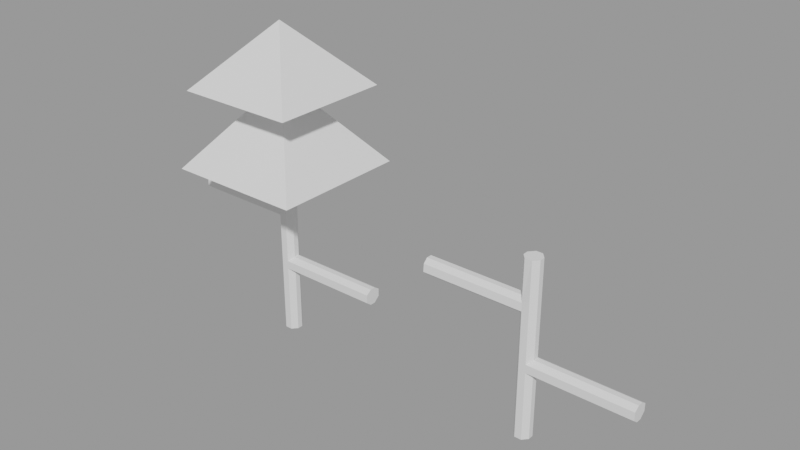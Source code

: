 # Source: Skov_ting.blend  (saved by Blender 4.1.24; exported with 4.5.12 LTS)
import bpy
from mathutils import Matrix  # noqa: F401  (used for matrix-valued properties, if any)

bpy.ops.wm.read_factory_settings(use_empty=True)
scene = bpy.context.scene
scene.name = 'Tree w & w/o top part'

# ---- meshes
me_cube_001 = bpy.data.meshes.new('Cube.001')
me_cube_001.from_pydata([(-0.4286, -1.0, -1.0), (-0.4286, -1.0, 1.0), (-0.4, 1.0, -1.0), (-0.4, 1.0, 1.0), (0.4369, -1.0, -1.0), (0.4369, -1.0, 1.0), (0.4, 1.0, -1.0), (0.4, 1.0, 1.0), (-0.4286, -1.0, 20.62), (-0.4, 1.0, 20.62), (0.4, 1.0, 20.62), (0.4369, -1.0, 20.62), (-1.0, -1.0, 29.78), (-1.0, 1.0, 29.78), (1.0, 1.0, 29.78), (1.0, -1.0, 29.78), (0.0, 0.0, 37.82), (-8.447, -8.447, 20.62), (-8.447, 8.447, 20.62), (8.447, 8.447, 20.62), (8.447, -8.447, 20.62), (-1.0, -1.0, 29.78), (-1.0, 1.0, 29.78), (1.0, 1.0, 29.78), (1.0, -1.0, 29.78), (7.467, 7.467, 30.01), (7.467, -7.467, 30.01), (-7.467, -7.467, 30.01), (-7.467, 7.467, 30.01), (-0.5291, -0.8856, 15.47), (-0.4, 1.0, 15.52), (0.4369, -1.0, 16.0), (0.4, 1.0, 16.0), (-0.4, 1.0, 14.46), (0.4, 1.0, 13.98), (-0.4644, -0.9592, 14.51), (0.4369, -1.0, 13.98), (-0.4, 1.0, 8.992), (0.4, 1.0, 8.543), (-0.4286, -1.0, 8.992), (0.4369, -1.0, 8.52), (-0.4, 1.0, 7.008), (0.4, 1.0, 7.622), (-0.4286, -1.0, 7.008), (0.4369, -1.0, 7.512), (-13.04, -0.9592, 14.51), (-13.04, -0.8856, 15.47), (-13.04, 1.0, 15.52), (-13.04, 1.0, 14.46), (13.01, -1.0, 7.512), (13.01, -1.0, 8.52), (13.01, 1.0, 8.543), (13.01, 1.0, 7.622), (-1.0, -0.35, -1.0), (-1.0, -0.35, 1.0), (1.0, -0.35, -1.0), (1.0, -0.35, 1.0), (-1.0, -0.35, 20.62), (1.0, -0.35, 20.62), (-1.0, -0.35, 29.78), (1.0, -0.35, 29.78), (-8.447, -2.956, 20.62), (8.447, -2.956, 20.62), (-1.0, -0.35, 29.78), (1.0, -0.35, 29.78), (-7.467, -2.613, 30.01), (7.467, -2.613, 30.01), (1.0, -0.35, 16.0), (-1.0, -0.35, 16.0), (-1.0, -0.35, 13.98), (1.0, -0.35, 13.98), (1.0, -0.35, 8.992), (-1.0, -0.35, 8.992), (-1.0, -0.35, 7.008), (1.0, -0.35, 7.008), (-13.04, -0.35, 16.0), (-13.04, -0.35, 13.98), (13.01, -0.35, 8.992), (13.01, -0.35, 7.008), (-1.0, 0.325, 1.0), (1.0, 0.325, -1.0), (-1.0, 0.325, 20.62), (-1.0, 0.325, 29.78), (-8.447, 2.745, 20.62), (-1.0, 0.325, 29.78), (-7.467, 2.427, 30.01), (-1.0, 0.325, 16.0), (-1.0, 0.325, 13.98), (-1.0, 0.325, 8.992), (-1.0, 0.325, 7.008), (-13.04, 0.325, 16.0), (-13.04, 0.325, 13.98), (-1.0, 0.325, -1.0), (1.0, 0.325, 1.0), (1.0, 0.325, 20.62), (1.0, 0.325, 29.78), (8.447, 2.745, 20.62), (1.0, 0.325, 29.78), (7.467, 2.427, 30.01), (1.0, 0.325, 16.0), (1.0, 0.325, 13.98), (1.0, 0.325, 8.992), (1.0, 0.325, 7.008), (13.01, 0.325, 8.992), (13.01, 0.325, 7.008), (33.67, -1.0, -1.0), (33.67, -1.0, 1.0), (33.7, 1.0, -1.0), (33.7, 1.0, 1.0), (34.53, -1.0, -1.0), (34.53, -1.0, 1.0), (34.5, 1.0, -1.0), (34.5, 1.0, 1.0), (33.67, -1.0, 20.62), (33.7, 1.0, 20.62), (34.5, 1.0, 20.62), (34.53, -1.0, 20.62), (33.57, -0.8856, 15.47), (33.7, 1.0, 15.52), (34.53, -1.0, 16.0), (34.5, 1.0, 16.0), (33.7, 1.0, 14.46), (34.5, 1.0, 13.98), (33.63, -0.9592, 14.51), (34.53, -1.0, 13.98), (33.7, 1.0, 8.992), (34.5, 1.0, 8.543), (33.67, -1.0, 8.992), (34.53, -1.0, 8.52), (33.7, 1.0, 7.008), (34.5, 1.0, 7.622), (33.67, -1.0, 7.008), (34.53, -1.0, 7.512), (21.06, -0.9592, 14.51), (21.06, -0.8856, 15.47), (21.06, 1.0, 15.52), (21.06, 1.0, 14.46), (47.1, -1.0, 7.512), (47.1, -1.0, 8.52), (47.1, 1.0, 8.543), (47.1, 1.0, 7.622), (33.1, -0.35, -1.0), (33.1, -0.35, 1.0), (35.1, -0.35, -1.0), (35.1, -0.35, 1.0), (33.1, -0.35, 20.62), (35.1, -0.35, 20.62), (35.1, -0.35, 16.0), (33.1, -0.35, 16.0), (33.1, -0.35, 13.98), (35.1, -0.35, 13.98), (35.1, -0.35, 8.992), (33.1, -0.35, 8.992), (33.1, -0.35, 7.008), (35.1, -0.35, 7.008), (21.06, -0.35, 16.0), (21.06, -0.35, 13.98), (47.1, -0.35, 8.992), (47.1, -0.35, 7.008), (33.1, 0.325, 1.0), (35.1, 0.325, -1.0), (33.1, 0.325, 20.62), (33.1, 0.325, 16.0), (33.1, 0.325, 13.98), (33.1, 0.325, 8.992), (33.1, 0.325, 7.008), (21.06, 0.325, 16.0), (21.06, 0.325, 13.98), (33.1, 0.325, -1.0), (35.1, 0.325, 1.0), (35.1, 0.325, 20.62), (35.1, 0.325, 16.0), (35.1, 0.325, 13.98), (35.1, 0.325, 8.992), (35.1, 0.325, 7.008), (47.1, 0.325, 8.992), (47.1, 0.325, 7.008)], [], [(92, 79, 3, 2), (2, 3, 7, 6), (55, 56, 5, 4), (4, 5, 1, 0), (53, 55, 4, 0), (68, 29, 8, 57), (82, 13, 22, 84), (29, 31, 11, 8), (32, 30, 9, 10), (99, 32, 10, 94), (60, 15, 24, 64), (10, 9, 18, 19), (8, 11, 20, 17), (26, 66, 98, 25, 16), (28, 85, 65, 27, 16), (25, 28, 16), (17, 20, 24, 21), (19, 18, 22, 23), (27, 26, 16), (94, 10, 19, 96), (15, 12, 21, 24), (57, 8, 17, 61), (13, 14, 23, 22), (14, 13, 28, 25), (12, 15, 26, 27), (59, 12, 27, 65), (95, 14, 25, 98), (100, 34, 32, 99), (34, 33, 30, 32), (35, 36, 31, 29), (69, 35, 45, 76), (72, 39, 35, 69), (39, 40, 36, 35), (38, 37, 33, 34), (101, 38, 34, 100), (40, 44, 49, 50), (42, 41, 37, 38), (43, 44, 40, 39), (73, 43, 39, 72), (54, 1, 43, 73), (1, 5, 44, 43), (7, 3, 41, 42), (93, 7, 42, 102), (76, 45, 46, 75), (30, 33, 48, 47), (35, 29, 46, 45), (86, 30, 47, 90), (104, 52, 51, 103), (71, 40, 50, 77), (102, 42, 52, 104), (42, 38, 51, 52), (44, 74, 78, 49), (101, 71, 77, 103), (49, 78, 77, 50), (29, 68, 75, 46), (91, 76, 75, 90), (5, 56, 74, 44), (79, 54, 73, 89), (89, 73, 72, 88), (40, 71, 70, 36), (88, 72, 69, 87), (87, 69, 76, 91), (36, 70, 67, 31), (15, 60, 66, 26), (82, 59, 65, 85), (81, 57, 61, 83), (11, 58, 62, 20), (83, 61, 17, 21, 63, 84, 22, 18), (95, 60, 64, 97), (31, 67, 58, 11), (12, 59, 63, 21), (86, 68, 57, 81), (92, 80, 55, 53), (80, 93, 56, 55), (0, 1, 54, 53), (6, 7, 93, 80), (2, 6, 80, 92), (30, 86, 81, 9), (14, 95, 97, 23), (62, 96, 19, 23, 97, 64, 24, 20), (9, 81, 83, 18), (13, 82, 85, 28), (33, 87, 91, 48), (37, 88, 87, 33), (41, 89, 88, 37), (3, 79, 89, 41), (48, 91, 90, 47), (38, 101, 103, 51), (74, 102, 104, 78), (78, 104, 103, 77), (68, 86, 90, 75), (56, 93, 102, 74), (71, 101, 100, 70), (70, 100, 99, 67), (60, 95, 98, 66), (58, 94, 96, 62), (67, 99, 94, 58), (59, 82, 84, 63), (53, 54, 79, 92), (168, 159, 108, 107), (107, 108, 112, 111), (143, 144, 110, 109), (109, 110, 106, 105), (141, 143, 109, 105), (148, 117, 113, 145), (117, 119, 116, 113), (120, 118, 114, 115), (171, 120, 115, 170), (115, 114, 161, 145, 113, 116, 146, 170), (172, 122, 120, 171), (122, 121, 118, 120), (123, 124, 119, 117), (149, 123, 133, 156), (152, 127, 123, 149), (127, 128, 124, 123), (126, 125, 121, 122), (173, 126, 122, 172), (128, 132, 137, 138), (130, 129, 125, 126), (131, 132, 128, 127), (153, 131, 127, 152), (142, 106, 131, 153), (106, 110, 132, 131), (112, 108, 129, 130), (169, 112, 130, 174), (156, 133, 134, 155), (118, 121, 136, 135), (123, 117, 134, 133), (162, 118, 135, 166), (176, 140, 139, 175), (151, 128, 138, 157), (174, 130, 140, 176), (130, 126, 139, 140), (132, 154, 158, 137), (173, 151, 157, 175), (137, 158, 157, 138), (117, 148, 155, 134), (167, 156, 155, 166), (110, 144, 154, 132), (159, 142, 153, 165), (165, 153, 152, 164), (128, 151, 150, 124), (164, 152, 149, 163), (163, 149, 156, 167), (124, 150, 147, 119), (119, 147, 146, 116), (162, 148, 145, 161), (168, 160, 143, 141), (160, 169, 144, 143), (105, 106, 142, 141), (111, 112, 169, 160), (107, 111, 160, 168), (118, 162, 161, 114), (121, 163, 167, 136), (125, 164, 163, 121), (129, 165, 164, 125), (108, 159, 165, 129), (136, 167, 166, 135), (126, 173, 175, 139), (154, 174, 176, 158), (158, 176, 175, 157), (148, 162, 166, 155), (144, 169, 174, 154), (151, 173, 172, 150), (150, 172, 171, 147), (147, 171, 170, 146), (141, 142, 159, 168)])
_uv = me_cube_001.uv_layers.new(name='UVMap')
_uv.uv.foreach_set('vector', [0.375, 0.1656, 0.625, 0.1656, 0.625, 0.325, 0.3589, 0.3411, 0.3589, 0.3411, 0.625, 0.325, 0.625, 0.425, 0.3375, 0.4625, 0.375, 0.6688, 0.625, 0.6688, 0.625, 0.8204, 0.3398, 0.7852, 0.3398, 0.7852, 0.625, 0.8204, 0.625, 0.9286, 0.375, 0.9286, 0.125, 0.6688, 0.375, 0.6688, 0.3398, 0.7852, 0.1964, 0.75, 0.625, 0.08125, 0.625, 0.01433, 0.625, -0.01136, 0.625, 0.08125, 0.625, 0.1656, 0.625, 0.25, 0.625, 0.25, 0.625, 0.1656, 0.625, 0.9371, 0.625, 0.8204, 0.625, 0.8204, 0.625, 0.9286, 0.625, 0.425, 0.625, 0.325, 0.625, 0.325, 0.625, 0.425, 0.625, 0.5844, 0.625, 0.425, 0.625, 0.425, 0.625, 0.5844, 0.625, 0.6688, 0.625, 0.75, 0.625, 0.75, 0.625, 0.6688, 0.625, 0.425, 0.625, 0.325, 0.625, 0.25, 0.625, 0.5, 0.625, 0.9286, 0.625, 0.8204, 0.625, 0.75, 0.625, 1.0, 0.625, 0.75, 0.625, 0.6688, 0.625, 0.5844, 0.625, 0.5, 0.625, 0.75, 0.625, 0.25, 0.625, 0.1656, 0.625, 0.08125, 0.625, 0.0, 0.625, 0.25, 0.625, 0.5, 0.625, 0.25, 0.625, 0.5, 0.625, 1.0, 0.625, 0.75, 0.625, 0.75, 0.625, 1.0, 0.625, 0.5, 0.625, 0.25, 0.625, 0.25, 0.625, 0.5, 0.625, 1.0, 0.625, 0.75, 0.625, 1.0, 0.625, 0.5844, 0.625, 0.425, 0.625, 0.5, 0.625, 0.5844, 0.625, 0.75, 0.625, 1.0, 0.625, 1.0, 0.625, 0.75, 0.625, 0.08125, 0.625, -0.01136, 0.625, 0.0, 0.625, 0.08125, 0.625, 0.25, 0.625, 0.5, 0.625, 0.5, 0.625, 0.25, 0.625, 0.5, 0.625, 0.25, 0.625, 0.25, 0.625, 0.5, 0.625, 1.0, 0.625, 0.75, 0.625, 0.75, 0.625, 1.0, 0.625, 0.08125, 0.625, 0.0, 0.625, 0.0, 0.625, 0.08125, 0.625, 0.5844, 0.625, 0.5, 0.625, 0.5, 0.625, 0.5844, 0.625, 0.5844, 0.625, 0.425, 0.625, 0.425, 0.625, 0.5844, 0.625, 0.425, 0.625, 0.325, 0.625, 0.325, 0.625, 0.425, 0.625, 0.9316, 0.625, 0.8204, 0.625, 0.8204, 0.625, 0.9371, 0.625, 0.08125, 0.625, 0.005095, 0.625, 0.005095, 0.625, 0.08125, 0.625, 0.08125, 0.625, 0.0, 0.625, 0.005095, 0.625, 0.08125, 0.625, 0.9286, 0.625, 0.8204, 0.625, 0.8204, 0.625, 0.9316, 0.625, 0.425, 0.625, 0.325, 0.625, 0.325, 0.625, 0.425, 0.625, 0.5844, 0.625, 0.425, 0.625, 0.425, 0.625, 0.5844, 0.625, 0.8204, 0.625, 0.8204, 0.625, 0.75, 0.625, 0.75, 0.625, 0.425, 0.625, 0.325, 0.625, 0.325, 0.625, 0.425, 0.625, 0.9286, 0.625, 0.8204, 0.625, 0.8204, 0.625, 0.9286, 0.625, 0.08125, 0.625, 0.0, 0.625, 0.0, 0.625, 0.08125, 0.625, 0.08125, 0.625, 0.0, 0.625, 0.0, 0.625, 0.08125, 0.625, 0.9286, 0.625, 0.8204, 0.625, 0.8204, 0.625, 0.9286, 0.625, 0.425, 0.625, 0.325, 0.625, 0.325, 0.625, 0.425, 0.625, 0.5844, 0.625, 0.425, 0.625, 0.425, 0.625, 0.5844, 0.625, 0.08125, 0.625, 0.005095, 0.625, 0.0143, 0.625, 0.08125, 0.625, 0.325, 0.625, 0.325, 0.625, 0.25, 0.625, 0.25, 0.625, 0.9316, 0.625, 0.9371, 0.625, 1.0, 0.625, 1.0, 0.625, 0.1656, 0.625, 0.325, 0.625, 0.25, 0.625, 0.1656, 0.625, 0.5844, 0.625, 0.5, 0.625, 0.5, 0.625, 0.5844, 0.625, 0.6688, 0.625, 0.8204, 0.625, 0.75, 0.625, 0.6687, 0.625, 0.5844, 0.625, 0.425, 0.625, 0.5, 0.625, 0.5844, 0.625, 0.425, 0.625, 0.425, 0.625, 0.5, 0.625, 0.5, 0.625, 0.8204, 0.625, 0.6688, 0.625, 0.6687, 0.625, 0.75, 0.625, 0.5844, 0.625, 0.6688, 0.625, 0.6687, 0.625, 0.5844, 0.625, 0.75, 0.625, 0.6687, 0.625, 0.6687, 0.625, 0.75, 0.625, 0.01433, 0.625, 0.08125, 0.625, 0.08125, 0.625, 0.0143, 0.625, 0.1656, 0.625, 0.08125, 0.625, 0.08125, 0.625, 0.1656, 0.625, 0.8204, 0.625, 0.6688, 0.625, 0.6688, 0.625, 0.8204, 0.625, 0.1656, 0.625, 0.08125, 0.625, 0.08125, 0.625, 0.1656, 0.625, 0.1656, 0.625, 0.08125, 0.625, 0.08125, 0.625, 0.1656, 0.625, 0.8204, 0.625, 0.6688, 0.625, 0.6688, 0.625, 0.8204, 0.625, 0.1656, 0.625, 0.08125, 0.625, 0.08125, 0.625, 0.1656, 0.625, 0.1656, 0.625, 0.08125, 0.625, 0.08125, 0.625, 0.1656, 0.625, 0.8204, 0.625, 0.6688, 0.625, 0.6688, 0.625, 0.8204, 0.625, 0.75, 0.625, 0.6688, 0.625, 0.6688, 0.625, 0.75, 0.625, 0.1656, 0.625, 0.08125, 0.625, 0.08125, 0.625, 0.1656, 0.625, 0.1656, 0.625, 0.08125, 0.625, 0.08125, 0.625, 0.1656, 0.625, 0.8204, 0.625, 0.6688, 0.625, 0.6688, 0.625, 0.75, 0.625, 0.1656, 0.625, 0.08125, 0.625, 0.0, 0.625, 0.0, 0.625, 0.08125, 0.625, 0.1656, 0.625, 0.25, 0.625, 0.25, 0.625, 0.5844, 0.625, 0.6688, 0.625, 0.6688, 0.625, 0.5844, 0.625, 0.8204, 0.625, 0.6688, 0.625, 0.6688, 0.625, 0.8204, 0.625, 0.0, 0.625, 0.08125, 0.625, 0.08125, 0.625, 0.0, 0.625, 0.1656, 0.625, 0.08125, 0.625, 0.08125, 0.625, 0.1656, 0.125, 0.5844, 0.375, 0.5844, 0.375, 0.6688, 0.125, 0.6688, 0.375, 0.5844, 0.625, 0.5844, 0.625, 0.6688, 0.375, 0.6688, 0.375, 0.0, 0.625, 0.0, 0.625, 0.08125, 0.375, 0.08125, 0.3375, 0.4625, 0.625, 0.425, 0.625, 0.5844, 0.375, 0.5844, 0.2161, 0.4839, 0.3375, 0.4625, 0.375, 0.5844, 0.125, 0.5844, 0.625, 0.325, 0.625, 0.1656, 0.625, 0.1656, 0.625, 0.325, 0.625, 0.5, 0.625, 0.5844, 0.625, 0.5844, 0.625, 0.5, 0.625, 0.6688, 0.625, 0.5844, 0.625, 0.5, 0.625, 0.5, 0.625, 0.5844, 0.625, 0.6688, 0.625, 0.75, 0.625, 0.75, 0.625, 0.325, 0.625, 0.1656, 0.625, 0.1656, 0.625, 0.25, 0.625, 0.25, 0.625, 0.1656, 0.625, 0.1656, 0.625, 0.25, 0.625, 0.325, 0.625, 0.1656, 0.625, 0.1656, 0.625, 0.25, 0.625, 0.325, 0.625, 0.1656, 0.625, 0.1656, 0.625, 0.325, 0.625, 0.325, 0.625, 0.1656, 0.625, 0.1656, 0.625, 0.325, 0.625, 0.325, 0.625, 0.1656, 0.625, 0.1656, 0.625, 0.325, 0.625, 0.25, 0.625, 0.1656, 0.625, 0.1656, 0.625, 0.25, 0.625, 0.425, 0.625, 0.5844, 0.625, 0.5844, 0.625, 0.5, 0.625, 0.6688, 0.625, 0.5844, 0.625, 0.5844, 0.625, 0.6687, 0.625, 0.6687, 0.625, 0.5844, 0.625, 0.5844, 0.625, 0.6687, 0.625, 0.08125, 0.625, 0.1656, 0.625, 0.1656, 0.625, 0.08125, 0.625, 0.6688, 0.625, 0.5844, 0.625, 0.5844, 0.625, 0.6688, 0.625, 0.6688, 0.625, 0.5844, 0.625, 0.5844, 0.625, 0.6688, 0.625, 0.6688, 0.625, 0.5844, 0.625, 0.5844, 0.625, 0.6688, 0.625, 0.6688, 0.625, 0.5844, 0.625, 0.5844, 0.625, 0.6688, 0.625, 0.6688, 0.625, 0.5844, 0.625, 0.5844, 0.625, 0.6688, 0.625, 0.6688, 0.625, 0.5844, 0.625, 0.5844, 0.625, 0.6688, 0.625, 0.08125, 0.625, 0.1656, 0.625, 0.1656, 0.625, 0.08125, 0.375, 0.08125, 0.625, 0.08125, 0.625, 0.1656, 0.375, 0.1656, 0.375, 0.1656, 0.625, 0.1656, 0.625, 0.325, 0.3589, 0.3411, 0.3589, 0.3411, 0.625, 0.325, 0.625, 0.425, 0.3375, 0.4625, 0.375, 0.6688, 0.625, 0.6688, 0.625, 0.8204, 0.3398, 0.7852, 0.3398, 0.7852, 0.625, 0.8204, 0.625, 0.9286, 0.375, 0.9286, 0.125, 0.6688, 0.375, 0.6688, 0.3398, 0.7852, 0.1964, 0.75, 0.625, 0.08125, 0.625, 0.01433, 0.625, -0.01136, 0.625, 0.08125, 0.625, 0.9371, 0.625, 0.8204, 0.625, 0.8204, 0.625, 0.9286, 0.625, 0.425, 0.625, 0.325, 0.625, 0.325, 0.625, 0.425, 0.625, 0.5844, 0.625, 0.425, 0.625, 0.425, 0.625, 0.5844, 0.625, 0.425, 0.625, 0.325, 0.625, 0.1656, 0.625, 0.08125, 0.625, 0.9286, 0.625, 0.8204, 0.625, 0.6688, 0.625, 0.5844, 0.625, 0.5844, 0.625, 0.425, 0.625, 0.425, 0.625, 0.5844, 0.625, 0.425, 0.625, 0.325, 0.625, 0.325, 0.625, 0.425, 0.625, 0.9316, 0.625, 0.8204, 0.625, 0.8204, 0.625, 0.9371, 0.625, 0.08125, 0.625, 0.005095, 0.625, 0.005095, 0.625, 0.08125, 0.625, 0.08125, 0.625, 0.0, 0.625, 0.005095, 0.625, 0.08125, 0.625, 0.9286, 0.625, 0.8204, 0.625, 0.8204, 0.625, 0.9316, 0.625, 0.425, 0.625, 0.325, 0.625, 0.325, 0.625, 0.425, 0.625, 0.5844, 0.625, 0.425, 0.625, 0.425, 0.625, 0.5844, 0.625, 0.8204, 0.625, 0.8204, 0.625, 0.75, 0.625, 0.75, 0.625, 0.425, 0.625, 0.325, 0.625, 0.325, 0.625, 0.425, 0.625, 0.9286, 0.625, 0.8204, 0.625, 0.8204, 0.625, 0.9286, 0.625, 0.08125, 0.625, 0.0, 0.625, 0.0, 0.625, 0.08125, 0.625, 0.08125, 0.625, 0.0, 0.625, 0.0, 0.625, 0.08125, 0.625, 0.9286, 0.625, 0.8204, 0.625, 0.8204, 0.625, 0.9286, 0.625, 0.425, 0.625, 0.325, 0.625, 0.325, 0.625, 0.425, 0.625, 0.5844, 0.625, 0.425, 0.625, 0.425, 0.625, 0.5844, 0.625, 0.08125, 0.625, 0.005095, 0.625, 0.0143, 0.625, 0.08125, 0.625, 0.325, 0.625, 0.325, 0.625, 0.25, 0.625, 0.25, 0.625, 0.9316, 0.625, 0.9371, 0.625, 1.0, 0.625, 1.0, 0.625, 0.1656, 0.625, 0.325, 0.625, 0.25, 0.625, 0.1656, 0.625, 0.5844, 0.625, 0.5, 0.625, 0.5, 0.625, 0.5844, 0.625, 0.6688, 0.625, 0.8204, 0.625, 0.75, 0.625, 0.6687, 0.625, 0.5844, 0.625, 0.425, 0.625, 0.5, 0.625, 0.5844, 0.625, 0.425, 0.625, 0.425, 0.625, 0.5, 0.625, 0.5, 0.625, 0.8204, 0.625, 0.6688, 0.625, 0.6687, 0.625, 0.75, 0.625, 0.5844, 0.625, 0.6688, 0.625, 0.6687, 0.625, 0.5844, 0.625, 0.75, 0.625, 0.6687, 0.625, 0.6687, 0.625, 0.75, 0.625, 0.01433, 0.625, 0.08125, 0.625, 0.08125, 0.625, 0.0143, 0.625, 0.1656, 0.625, 0.08125, 0.625, 0.08125, 0.625, 0.1656, 0.625, 0.8204, 0.625, 0.6688, 0.625, 0.6688, 0.625, 0.8204, 0.625, 0.1656, 0.625, 0.08125, 0.625, 0.08125, 0.625, 0.1656, 0.625, 0.1656, 0.625, 0.08125, 0.625, 0.08125, 0.625, 0.1656, 0.625, 0.8204, 0.625, 0.6688, 0.625, 0.6688, 0.625, 0.8204, 0.625, 0.1656, 0.625, 0.08125, 0.625, 0.08125, 0.625, 0.1656, 0.625, 0.1656, 0.625, 0.08125, 0.625, 0.08125, 0.625, 0.1656, 0.625, 0.8204, 0.625, 0.6688, 0.625, 0.6688, 0.625, 0.8204, 0.625, 0.8204, 0.625, 0.6688, 0.625, 0.6688, 0.625, 0.8204, 0.625, 0.1656, 0.625, 0.08125, 0.625, 0.08125, 0.625, 0.1656, 0.125, 0.5844, 0.375, 0.5844, 0.375, 0.6688, 0.125, 0.6688, 0.375, 0.5844, 0.625, 0.5844, 0.625, 0.6688, 0.375, 0.6688, 0.375, 0.0, 0.625, 0.0, 0.625, 0.08125, 0.375, 0.08125, 0.3375, 0.4625, 0.625, 0.425, 0.625, 0.5844, 0.375, 0.5844, 0.2161, 0.4839, 0.3375, 0.4625, 0.375, 0.5844, 0.125, 0.5844, 0.625, 0.325, 0.625, 0.1656, 0.625, 0.1656, 0.625, 0.325, 0.625, 0.325, 0.625, 0.1656, 0.625, 0.1656, 0.625, 0.25, 0.625, 0.325, 0.625, 0.1656, 0.625, 0.1656, 0.625, 0.325, 0.625, 0.325, 0.625, 0.1656, 0.625, 0.1656, 0.625, 0.325, 0.625, 0.325, 0.625, 0.1656, 0.625, 0.1656, 0.625, 0.325, 0.625, 0.25, 0.625, 0.1656, 0.625, 0.1656, 0.625, 0.25, 0.625, 0.425, 0.625, 0.5844, 0.625, 0.5844, 0.625, 0.5, 0.625, 0.6688, 0.625, 0.5844, 0.625, 0.5844, 0.625, 0.6687, 0.625, 0.6687, 0.625, 0.5844, 0.625, 0.5844, 0.625, 0.6687, 0.625, 0.08125, 0.625, 0.1656, 0.625, 0.1656, 0.625, 0.08125, 0.625, 0.6688, 0.625, 0.5844, 0.625, 0.5844, 0.625, 0.6688, 0.625, 0.6688, 0.625, 0.5844, 0.625, 0.5844, 0.625, 0.6688, 0.625, 0.6688, 0.625, 0.5844, 0.625, 0.5844, 0.625, 0.6688, 0.625, 0.6688, 0.625, 0.5844, 0.625, 0.5844, 0.625, 0.6688, 0.375, 0.08125, 0.625, 0.08125, 0.625, 0.1656, 0.375, 0.1656])
me_cube_001.update()

# ---- objects
ob_cube = bpy.data.objects.new('Cube', me_cube_001)

# ---- transforms, parenting, visibility, modifiers, constraints
ob_cube.location = (0.0, 0.0, 0.0)

# ---- collection membership
scene.collection.objects.link(ob_cube)

# ---- scene / render settings (as saved in the file)
scene.frame_start = 1; scene.frame_end = 250; scene.frame_set(1)
scene.render.engine = 'BLENDER_EEVEE_NEXT'
scene.render.image_settings.exr_codec = 'NONE'
scene.render.simplify_subdivision_render = 0
scene.render.simplify_child_particles_render = 0.0
scene.cycles.sampling_pattern = 'TABULATED_SOBOL'
scene.eevee.use_shadows = False
scene.eevee.ray_tracing_options.trace_max_roughness = 0.0
scene.view_settings.view_transform = 'Filmic'
bpy.context.view_layer.update()

# ---- added for rendering (the .blend has no active camera and no usable light): camera, sun + grey world if the file has none
cam_auto = bpy.data.cameras.new('AutoCamera')
cam_auto.lens = 50.0
cam_auto.sensor_width = 36.0
cam_auto.clip_end = 1194.24
ob_auto_camera = bpy.data.objects.new('AutoCamera', cam_auto)
scene.collection.objects.link(ob_auto_camera)
ob_auto_camera.location = (85.0818, -81.658, 72.8504)
ob_auto_camera.rotation_euler = (1.09748, -7.21219e-08, 0.694738)
scene.camera = ob_auto_camera
light_auto_sun = bpy.data.lights.new('AutoSun', 'SUN')
light_auto_sun.energy = 3.0
light_auto_sun.angle = 0.0523599
ob_auto_sun = bpy.data.objects.new('AutoSun', light_auto_sun)
scene.collection.objects.link(ob_auto_sun)
ob_auto_sun.rotation_euler = (0.872665, 0.174533, 0.523599)
if scene.world is None:
    world_auto = bpy.data.worlds.new('AutoWorld')
    world_auto.color = (0.3, 0.3, 0.3)
    scene.world = world_auto
bpy.context.view_layer.update()

